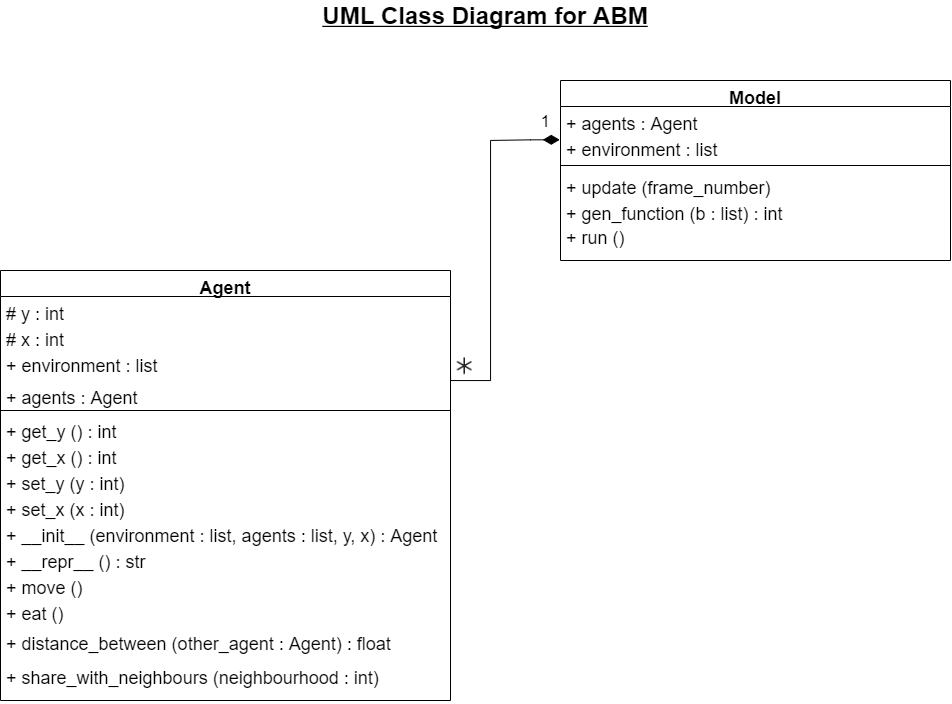

The diagram above was exported from draw.io. Its source (the exported page's mxGraphModel, read from the mxfile embedded in the PNG):
<mxGraphModel dx="1285" dy="587" grid="1" gridSize="10" guides="1" tooltips="1" connect="1" arrows="1" fold="1" page="1" pageScale="1" pageWidth="1169" pageHeight="827" background="#FFFFFF" math="0" shadow="0">
  <root>
    <mxCell id="0" />
    <mxCell id="1" parent="0" />
    <mxCell id="hmn4C9uWinlZhW90N5z1-19" value="UML Class Diagram for ABM" style="text;align=center;fontStyle=5;verticalAlign=middle;spacingLeft=3;spacingRight=3;strokeColor=none;rotatable=0;points=[[0,0.5],[1,0.5]];portConstraint=eastwest;fontSize=24;" parent="1" vertex="1">
      <mxGeometry x="510" y="40" width="150" height="26" as="geometry" />
    </mxCell>
    <mxCell id="hmn4C9uWinlZhW90N5z1-36" value="" style="shape=image;html=1;verticalAlign=top;verticalLabelPosition=bottom;labelBackgroundColor=#ffffff;imageAspect=0;aspect=fixed;image=https://cdn0.iconfinder.com/data/icons/editor-14/20/asterisk-small-128.png;strokeColor=#000000;fontSize=24;" parent="1" vertex="1">
      <mxGeometry x="550" y="390" width="30" height="30" as="geometry" />
    </mxCell>
    <mxCell id="9i2sSMK7LiuXRs5O9Sw_-6" value="1" style="endArrow=none;html=1;endSize=12;startArrow=diamondThin;startSize=14;startFill=1;edgeStyle=orthogonalEdgeStyle;align=right;verticalAlign=bottom;entryX=1;entryY=0.5;entryDx=0;entryDy=0;labelPosition=left;verticalLabelPosition=top;spacing=10;fontSize=17;rounded=0;jumpSize=18;endFill=0;exitX=-0.002;exitY=0.26;exitDx=0;exitDy=0;exitPerimeter=0;" edge="1" parent="1" source="hmn4C9uWinlZhW90N5z1-14" target="hmn4C9uWinlZhW90N5z1-10">
      <mxGeometry x="-1" y="3" relative="1" as="geometry">
        <mxPoint x="650" y="180" as="sourcePoint" />
        <mxPoint x="360" y="160" as="targetPoint" />
        <Array as="points">
          <mxPoint x="630" y="179" />
          <mxPoint x="590" y="180" />
          <mxPoint x="590" y="420" />
          <mxPoint x="550" y="420" />
        </Array>
      </mxGeometry>
    </mxCell>
    <mxCell id="hmn4C9uWinlZhW90N5z1-9" value="Agent" style="swimlane;fontStyle=1;align=center;verticalAlign=top;childLayout=stackLayout;horizontal=1;startSize=26;horizontalStack=0;resizeParent=1;resizeParentMax=0;resizeLast=0;collapsible=1;marginBottom=0;fontSize=18;" parent="1" vertex="1">
      <mxGeometry x="100" y="310" width="450" height="430" as="geometry" />
    </mxCell>
    <mxCell id="hmn4C9uWinlZhW90N5z1-16" value="# y : int" style="text;strokeColor=none;fillColor=none;align=left;verticalAlign=top;spacingLeft=4;spacingRight=4;overflow=hidden;rotatable=0;points=[[0,0.5],[1,0.5]];portConstraint=eastwest;fontSize=18;" parent="hmn4C9uWinlZhW90N5z1-9" vertex="1">
      <mxGeometry y="26" width="450" height="26" as="geometry" />
    </mxCell>
    <mxCell id="hmn4C9uWinlZhW90N5z1-17" value="# x : int " style="text;strokeColor=none;fillColor=none;align=left;verticalAlign=top;spacingLeft=4;spacingRight=4;overflow=hidden;rotatable=0;points=[[0,0.5],[1,0.5]];portConstraint=eastwest;fontSize=18;" parent="hmn4C9uWinlZhW90N5z1-9" vertex="1">
      <mxGeometry y="52" width="450" height="26" as="geometry" />
    </mxCell>
    <mxCell id="hmn4C9uWinlZhW90N5z1-10" value="+ environment : list" style="text;strokeColor=none;fillColor=none;align=left;verticalAlign=top;spacingLeft=4;spacingRight=4;overflow=hidden;rotatable=0;points=[[0,0.5],[1,0.5]];portConstraint=eastwest;fontSize=18;" parent="hmn4C9uWinlZhW90N5z1-9" vertex="1">
      <mxGeometry y="78" width="450" height="32" as="geometry" />
    </mxCell>
    <mxCell id="hmn4C9uWinlZhW90N5z1-41" value="+ agents : Agent" style="text;strokeColor=none;fillColor=none;align=left;verticalAlign=top;spacingLeft=4;spacingRight=4;overflow=hidden;rotatable=0;points=[[0,0.5],[1,0.5]];portConstraint=eastwest;fontSize=18;" parent="hmn4C9uWinlZhW90N5z1-9" vertex="1">
      <mxGeometry y="110" width="450" height="26" as="geometry" />
    </mxCell>
    <mxCell id="hmn4C9uWinlZhW90N5z1-11" value="" style="line;strokeWidth=1;fillColor=none;align=left;verticalAlign=middle;spacingTop=-1;spacingLeft=3;spacingRight=3;rotatable=0;labelPosition=right;points=[];portConstraint=eastwest;fontSize=18;" parent="hmn4C9uWinlZhW90N5z1-9" vertex="1">
      <mxGeometry y="136" width="450" height="8" as="geometry" />
    </mxCell>
    <mxCell id="hmn4C9uWinlZhW90N5z1-20" value="+ get_y () : int" style="text;strokeColor=none;fillColor=none;align=left;verticalAlign=top;spacingLeft=4;spacingRight=4;overflow=hidden;rotatable=0;points=[[0,0.5],[1,0.5]];portConstraint=eastwest;fontSize=18;" parent="hmn4C9uWinlZhW90N5z1-9" vertex="1">
      <mxGeometry y="144" width="450" height="26" as="geometry" />
    </mxCell>
    <mxCell id="hmn4C9uWinlZhW90N5z1-12" value="+ get_x () : int" style="text;strokeColor=none;fillColor=none;align=left;verticalAlign=top;spacingLeft=4;spacingRight=4;overflow=hidden;rotatable=0;points=[[0,0.5],[1,0.5]];portConstraint=eastwest;fontSize=18;" parent="hmn4C9uWinlZhW90N5z1-9" vertex="1">
      <mxGeometry y="170" width="450" height="26" as="geometry" />
    </mxCell>
    <mxCell id="hmn4C9uWinlZhW90N5z1-22" value="+ set_y (y : int)" style="text;strokeColor=none;fillColor=none;align=left;verticalAlign=top;spacingLeft=4;spacingRight=4;overflow=hidden;rotatable=0;points=[[0,0.5],[1,0.5]];portConstraint=eastwest;fontSize=18;" parent="hmn4C9uWinlZhW90N5z1-9" vertex="1">
      <mxGeometry y="196" width="450" height="26" as="geometry" />
    </mxCell>
    <mxCell id="hmn4C9uWinlZhW90N5z1-24" value="+ set_x (x : int)" style="text;strokeColor=none;fillColor=none;align=left;verticalAlign=top;spacingLeft=4;spacingRight=4;overflow=hidden;rotatable=0;points=[[0,0.5],[1,0.5]];portConstraint=eastwest;fontSize=18;" parent="hmn4C9uWinlZhW90N5z1-9" vertex="1">
      <mxGeometry y="222" width="450" height="26" as="geometry" />
    </mxCell>
    <mxCell id="hmn4C9uWinlZhW90N5z1-25" value="+ __init__ (environment : list, agents : list, y, x) : Agent" style="text;strokeColor=none;fillColor=none;align=left;verticalAlign=top;spacingLeft=4;spacingRight=4;overflow=hidden;rotatable=0;points=[[0,0.5],[1,0.5]];portConstraint=eastwest;fontSize=18;" parent="hmn4C9uWinlZhW90N5z1-9" vertex="1">
      <mxGeometry y="248" width="450" height="26" as="geometry" />
    </mxCell>
    <mxCell id="hmn4C9uWinlZhW90N5z1-23" value="+ __repr__ () : str" style="text;strokeColor=none;fillColor=none;align=left;verticalAlign=top;spacingLeft=4;spacingRight=4;overflow=hidden;rotatable=0;points=[[0,0.5],[1,0.5]];portConstraint=eastwest;fontSize=18;" parent="hmn4C9uWinlZhW90N5z1-9" vertex="1">
      <mxGeometry y="274" width="450" height="26" as="geometry" />
    </mxCell>
    <mxCell id="hmn4C9uWinlZhW90N5z1-26" value="+ move ()" style="text;strokeColor=none;fillColor=none;align=left;verticalAlign=top;spacingLeft=4;spacingRight=4;overflow=hidden;rotatable=0;points=[[0,0.5],[1,0.5]];portConstraint=eastwest;fontSize=18;" parent="hmn4C9uWinlZhW90N5z1-9" vertex="1">
      <mxGeometry y="300" width="450" height="26" as="geometry" />
    </mxCell>
    <mxCell id="hmn4C9uWinlZhW90N5z1-21" value="+ eat ()" style="text;strokeColor=none;fillColor=none;align=left;verticalAlign=top;spacingLeft=4;spacingRight=4;overflow=hidden;rotatable=0;points=[[0,0.5],[1,0.5]];portConstraint=eastwest;fontSize=18;" parent="hmn4C9uWinlZhW90N5z1-9" vertex="1">
      <mxGeometry y="326" width="450" height="30" as="geometry" />
    </mxCell>
    <mxCell id="hmn4C9uWinlZhW90N5z1-4" value="+ distance_between (other_agent : Agent) : float" style="text;strokeColor=none;fillColor=none;align=left;verticalAlign=top;spacingLeft=4;spacingRight=4;overflow=hidden;rotatable=0;points=[[0,0.5],[1,0.5]];portConstraint=eastwest;fontSize=18;" parent="hmn4C9uWinlZhW90N5z1-9" vertex="1">
      <mxGeometry y="356" width="450" height="34" as="geometry" />
    </mxCell>
    <mxCell id="hmn4C9uWinlZhW90N5z1-40" value="+ share_with_neighbours (neighbourhood : int) " style="text;strokeColor=none;fillColor=none;align=left;verticalAlign=top;spacingLeft=4;spacingRight=4;overflow=hidden;rotatable=0;points=[[0,0.5],[1,0.5]];portConstraint=eastwest;fontSize=18;" parent="hmn4C9uWinlZhW90N5z1-9" vertex="1">
      <mxGeometry y="390" width="450" height="40" as="geometry" />
    </mxCell>
    <mxCell id="hmn4C9uWinlZhW90N5z1-1" value="Model" style="swimlane;fontStyle=1;align=center;verticalAlign=top;childLayout=stackLayout;horizontal=1;startSize=26;horizontalStack=0;resizeParent=1;resizeParentMax=0;resizeLast=0;collapsible=1;marginBottom=0;swimlaneLine=1;fontSize=18;" parent="1" vertex="1">
      <mxGeometry x="660" y="120" width="390" height="180" as="geometry" />
    </mxCell>
    <mxCell id="hmn4C9uWinlZhW90N5z1-2" value="+ agents : Agent" style="text;strokeColor=none;fillColor=none;align=left;verticalAlign=top;spacingLeft=4;spacingRight=4;overflow=hidden;rotatable=0;points=[[0,0.5],[1,0.5]];portConstraint=eastwest;fontSize=18;" parent="hmn4C9uWinlZhW90N5z1-1" vertex="1">
      <mxGeometry y="26" width="390" height="26" as="geometry" />
    </mxCell>
    <mxCell id="hmn4C9uWinlZhW90N5z1-14" value="+ environment : list" style="text;strokeColor=none;fillColor=none;align=left;verticalAlign=top;spacingLeft=4;spacingRight=4;overflow=hidden;rotatable=0;points=[[0,0.5],[1,0.5]];portConstraint=eastwest;fontSize=18;" parent="hmn4C9uWinlZhW90N5z1-1" vertex="1">
      <mxGeometry y="52" width="390" height="28" as="geometry" />
    </mxCell>
    <mxCell id="hmn4C9uWinlZhW90N5z1-3" value="" style="line;strokeWidth=1;fillColor=none;align=left;verticalAlign=middle;spacingTop=-1;spacingLeft=3;spacingRight=3;rotatable=0;labelPosition=right;points=[];portConstraint=eastwest;fontSize=18;" parent="hmn4C9uWinlZhW90N5z1-1" vertex="1">
      <mxGeometry y="80" width="390" height="10" as="geometry" />
    </mxCell>
    <mxCell id="9i2sSMK7LiuXRs5O9Sw_-2" value="+ update (frame_number) " style="text;strokeColor=none;fillColor=none;align=left;verticalAlign=top;spacingLeft=4;spacingRight=4;overflow=hidden;rotatable=0;points=[[0,0.5],[1,0.5]];portConstraint=eastwest;fontSize=18;" vertex="1" parent="hmn4C9uWinlZhW90N5z1-1">
      <mxGeometry y="90" width="390" height="26" as="geometry" />
    </mxCell>
    <mxCell id="9i2sSMK7LiuXRs5O9Sw_-5" value="+ gen_function (b : list) : int" style="text;strokeColor=none;fillColor=none;align=left;verticalAlign=top;spacingLeft=4;spacingRight=4;overflow=hidden;rotatable=0;points=[[0,0.5],[1,0.5]];portConstraint=eastwest;fontSize=18;" vertex="1" parent="hmn4C9uWinlZhW90N5z1-1">
      <mxGeometry y="116" width="390" height="24" as="geometry" />
    </mxCell>
    <mxCell id="9i2sSMK7LiuXRs5O9Sw_-7" value="+ run ()" style="text;strokeColor=none;fillColor=none;align=left;verticalAlign=top;spacingLeft=4;spacingRight=4;overflow=hidden;rotatable=0;points=[[0,0.5],[1,0.5]];portConstraint=eastwest;fontSize=18;" vertex="1" parent="hmn4C9uWinlZhW90N5z1-1">
      <mxGeometry y="140" width="390" height="40" as="geometry" />
    </mxCell>
  </root>
</mxGraphModel>